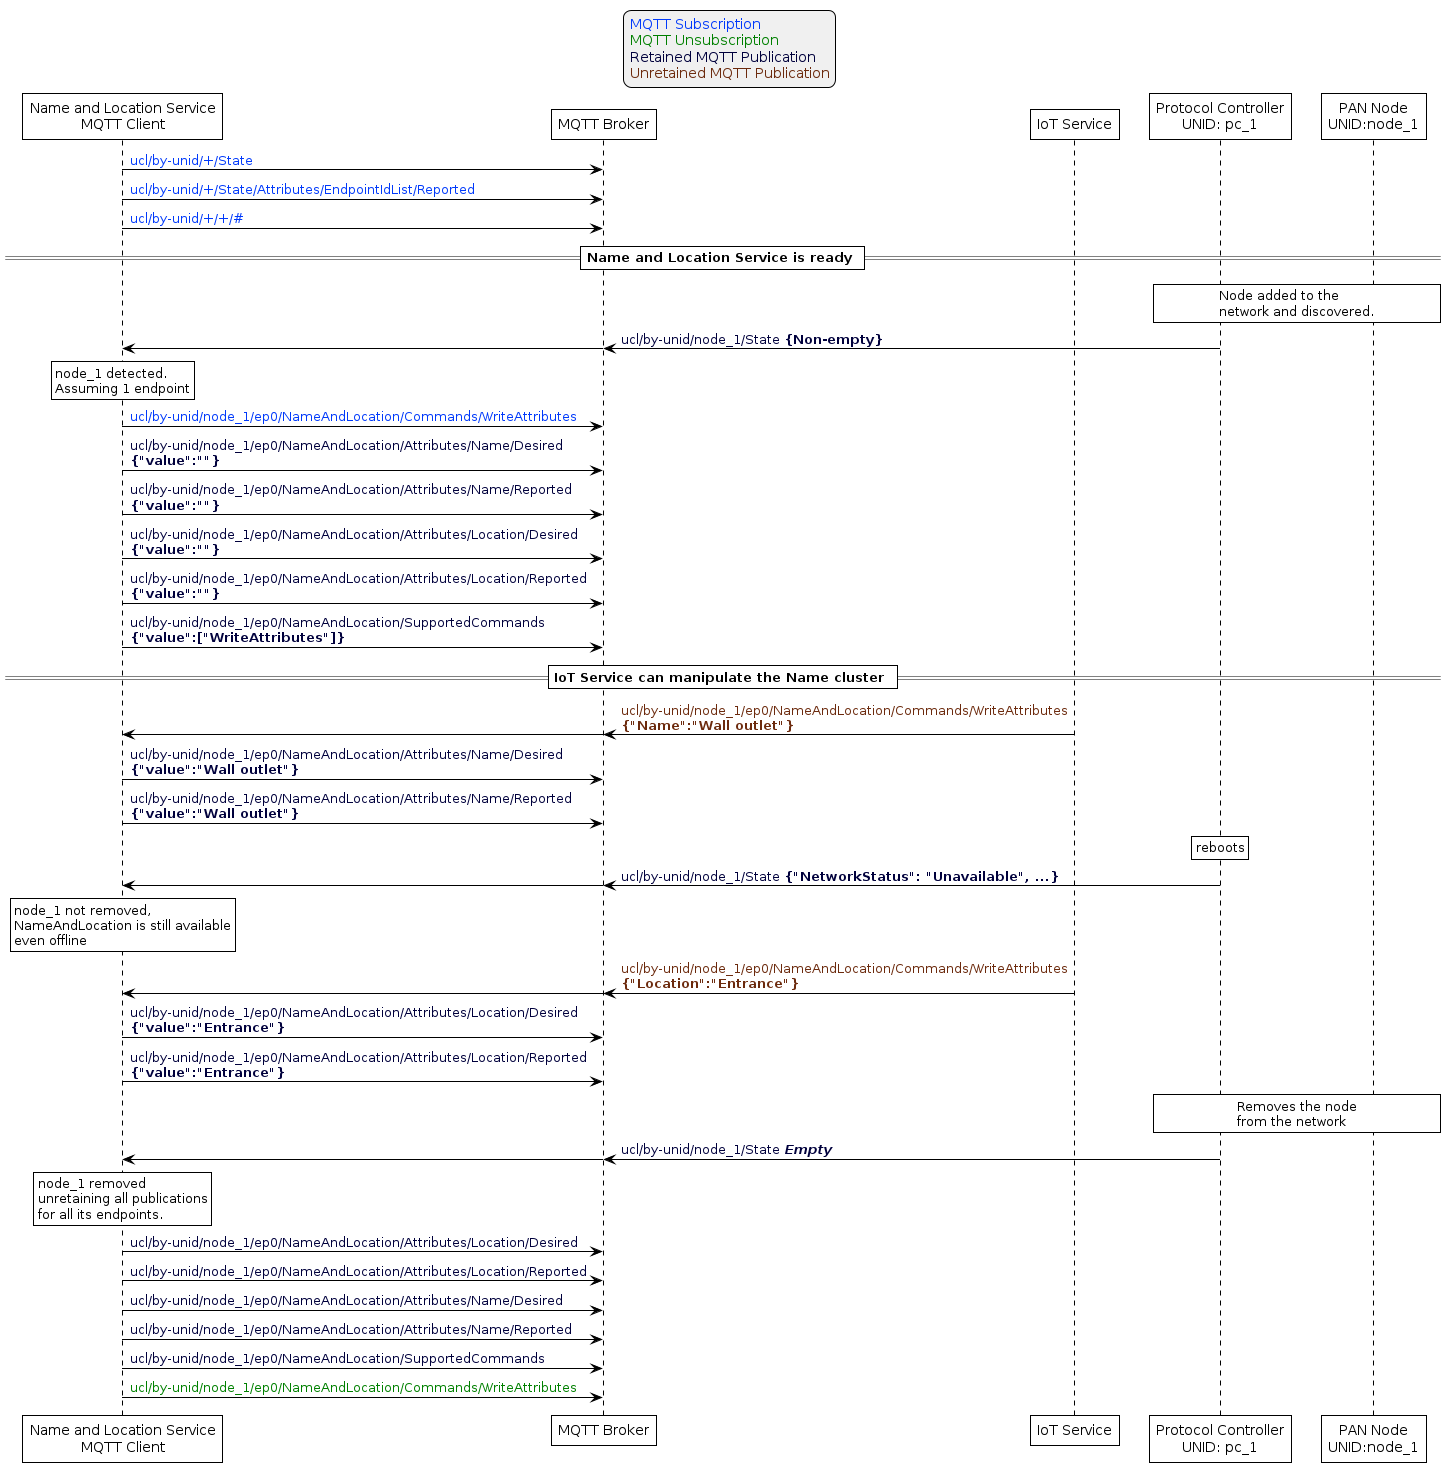

The diagram above was rendered by PlantUML. Its source (embedded in the PNG):
@startuml inline_umlgraph_33.png
'Style matching the other figures in chapter.
!theme plain
skinparam LegendBackgroundColor #F0F0F0

' Allows to do simultaneous transmissions
!pragma teoz true

legend top
<font color=#0039FB>MQTT Subscription</font>
<font color=#008000>MQTT Unsubscription</font>
<font color=#00003C>Retained MQTT Publication</font>
<font color=#6C2A0D>Unretained MQTT Publication</font>
endlegend

participant "Name and Location Service\nMQTT Client" as naming_service
participant "MQTT Broker" as mqtt_broker
participant "IoT Service" as iot_service
participant "Protocol Controller\nUNID: pc_1" as pc_1
participant "PAN Node\nUNID:node_1" as node_1

naming_service -> mqtt_broker: <font color=#0039FB>ucl/by-unid/+/State</font>
naming_service -> mqtt_broker: <font color=#0039FB>ucl/by-unid/+/State/Attributes/EndpointIdList/Reported</font>
naming_service -> mqtt_broker: <font color=#0039FB>ucl/by-unid/+/+/#</font>

== Name and Location Service is ready ==

rnote over pc_1, node_1: Node added to the\nnetwork and discovered.

pc_1 -> mqtt_broker: <font color=#00003C>ucl/by-unid/node_1/State <b>{Non-empty}
& mqtt_broker -> naming_service

rnote over naming_service: node_1 detected.\nAssuming 1 endpoint

naming_service -> mqtt_broker: <font color=#0039FB>ucl/by-unid/node_1/ep0/NameAndLocation/Commands/WriteAttributes</font>
naming_service -> mqtt_broker: <font color=#00003C>ucl/by-unid/node_1/ep0/NameAndLocation/Attributes/Name/Desired\n<font color=#00003C><b>{"value":""}
naming_service -> mqtt_broker: <font color=#00003C>ucl/by-unid/node_1/ep0/NameAndLocation/Attributes/Name/Reported\n<font color=#00003C><b>{"value":""}
naming_service -> mqtt_broker: <font color=#00003C>ucl/by-unid/node_1/ep0/NameAndLocation/Attributes/Location/Desired\n<font color=#00003C><b>{"value":""}
naming_service -> mqtt_broker: <font color=#00003C>ucl/by-unid/node_1/ep0/NameAndLocation/Attributes/Location/Reported\n<font color=#00003C><b>{"value":""}
naming_service -> mqtt_broker: <font color=#00003C>ucl/by-unid/node_1/ep0/NameAndLocation/SupportedCommands\n<font color=#00003C><b>{"value":["WriteAttributes"]}

== IoT Service can manipulate the Name cluster ==

iot_service -> mqtt_broker: <font color=#6C2A0D>ucl/by-unid/node_1/ep0/NameAndLocation/Commands/WriteAttributes\n<font color=#6C2A0D><b>{"Name":"Wall outlet"}
& mqtt_broker -> naming_service

naming_service -> mqtt_broker: <font color=#00003C>ucl/by-unid/node_1/ep0/NameAndLocation/Attributes/Name/Desired\n<font color=#00003C><b>{"value":"Wall outlet"}
naming_service -> mqtt_broker: <font color=#00003C>ucl/by-unid/node_1/ep0/NameAndLocation/Attributes/Name/Reported\n<font color=#00003C><b>{"value":"Wall outlet"}

rnote over pc_1: reboots

pc_1 -> mqtt_broker: <font color=#00003C>ucl/by-unid/node_1/State <b>{"NetworkStatus": "Unavailable", ...}
& mqtt_broker -> naming_service

rnote over naming_service: node_1 not removed,\nNameAndLocation is still available\neven offline

iot_service -> mqtt_broker: <font color=#6C2A0D>ucl/by-unid/node_1/ep0/NameAndLocation/Commands/WriteAttributes\n<font color=#6C2A0D><b>{"Location":"Entrance"}
& mqtt_broker -> naming_service

naming_service -> mqtt_broker: <font color=#00003C>ucl/by-unid/node_1/ep0/NameAndLocation/Attributes/Location/Desired\n<font color=#00003C><b>{"value":"Entrance"}
naming_service -> mqtt_broker: <font color=#00003C>ucl/by-unid/node_1/ep0/NameAndLocation/Attributes/Location/Reported\n<font color=#00003C><b>{"value":"Entrance"}

rnote over pc_1, node_1: Removes the node\nfrom the network

pc_1 -> mqtt_broker: <font color=#00003C>ucl/by-unid/node_1/State <b><i>Empty
& mqtt_broker -> naming_service

rnote over naming_service: node_1 removed\nunretaining all publications\nfor all its endpoints.

naming_service -> mqtt_broker: <font color=#00003C>ucl/by-unid/node_1/ep0/NameAndLocation/Attributes/Location/Desired
naming_service -> mqtt_broker: <font color=#00003C>ucl/by-unid/node_1/ep0/NameAndLocation/Attributes/Location/Reported
naming_service -> mqtt_broker: <font color=#00003C>ucl/by-unid/node_1/ep0/NameAndLocation/Attributes/Name/Desired
naming_service -> mqtt_broker: <font color=#00003C>ucl/by-unid/node_1/ep0/NameAndLocation/Attributes/Name/Reported
naming_service -> mqtt_broker: <font color=#00003C>ucl/by-unid/node_1/ep0/NameAndLocation/SupportedCommands
naming_service -> mqtt_broker: <font color=#008000>ucl/by-unid/node_1/ep0/NameAndLocation/Commands/WriteAttributes</font>
@enduml